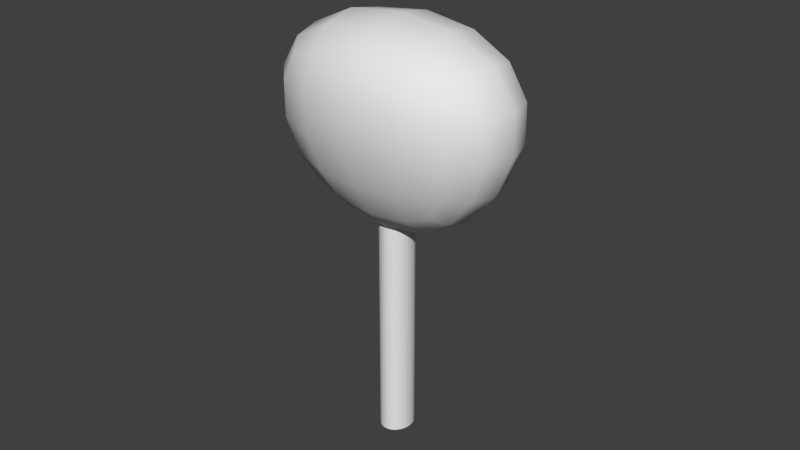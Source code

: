 # Source: target.blend  (saved by Blender 2.73.0; exported with 4.5.12 LTS)
import bpy
from mathutils import Matrix  # noqa: F401  (used for matrix-valued properties, if any)

bpy.ops.wm.read_factory_settings(use_empty=True)
scene = bpy.context.scene
scene.name = 'Scene'

# ---- collections
col_collection_1 = bpy.data.collections.new('Collection 1'); scene.collection.children.link(col_collection_1)

# ---- materials (node trees are filled in below, after node groups)
mat_material = bpy.data.materials.new('Material')
mat_material.alpha_threshold = 0.0
mat_material.use_transparent_shadow = False
mat_material.roughness = 0.5
mat_material.line_color = (0.0, 0.0, 0.0, 1.0)

# ---- material node trees

# ---- world
world_world = bpy.data.worlds.new('World'); scene.world = world_world
world_world.color = (0.05088, 0.05088, 0.05088)
world_world.use_sun_shadow = False
world_world.sun_shadow_jitter_overblur = 0.0
world_world.cycles.sampling_method = 'MANUAL'
world_world.cycles.sample_map_resolution = 256

# ---- meshes
me_cylinder = bpy.data.meshes.new('Cylinder')
me_cylinder.from_pydata([(-0.3836, 5.512, -0.7818), (-0.3836, 5.512, 2.491), (-0.1885, 5.492, -0.7818), (-0.1885, 5.492, 2.491), (-0.0009391, 5.435, -0.7818), (-0.0009391, 5.435, 2.491), (0.1719, 5.343, -0.7818), (0.1719, 5.343, 2.491), (0.3235, 5.219, -0.7818), (0.3235, 5.219, 2.491), (0.4478, 5.067, -0.7818), (0.4478, 5.067, 2.491), (0.5403, 4.894, -0.7818), (0.5403, 4.894, 2.491), (0.5972, 4.707, -0.7818), (0.5972, 4.707, 2.491), (0.6164, 4.512, -0.7818), (0.6164, 4.512, 2.491), (0.5972, 4.316, -0.7818), (0.5972, 4.316, 2.491), (0.5403, 4.129, -0.7818), (0.5403, 4.129, 2.491), (0.4478, 3.956, -0.7818), (0.4478, 3.956, 2.491), (0.3235, 3.804, -0.7818), (0.3235, 3.804, 2.491), (0.1719, 3.68, -0.7818), (0.1719, 3.68, 2.491), (-0.0009392, 3.588, -0.7818), (-0.0009392, 3.588, 2.491), (-0.1885, 3.531, -0.7818), (-0.1885, 3.531, 2.491), (-0.3836, 3.512, -0.7818), (-0.3836, 3.512, 2.491), (-0.5787, 3.531, -0.7818), (-0.5787, 3.531, 2.491), (-0.7663, 3.588, -0.7818), (-0.7663, 3.588, 2.491), (-0.9392, 3.68, -0.7818), (-0.9392, 3.68, 2.491), (-1.091, 3.804, -0.7818), (-1.091, 3.804, 2.491), (-1.215, 3.956, -0.7818), (-1.215, 3.956, 2.491), (-1.308, 4.129, -0.7818), (-1.308, 4.129, 2.491), (-1.364, 4.316, -0.7818), (-1.364, 4.316, 2.491), (-1.384, 4.512, -0.7818), (-1.384, 4.512, 2.491), (-1.364, 4.707, -0.7818), (-1.364, 4.707, 2.491), (-1.308, 4.894, -0.7818), (-1.308, 4.894, 2.491), (-1.215, 5.067, -0.7818), (-1.215, 5.067, 2.491), (-1.091, 5.219, -0.7818), (-1.091, 5.219, 2.491), (-0.9392, 5.343, -0.7818), (-0.9392, 5.343, 2.491), (-0.7663, 5.435, -0.7818), (-0.7663, 5.435, 2.491), (-0.5787, 5.492, -0.7818), (-0.5787, 5.492, 2.491)], [], [(0, 1, 3, 2), (2, 3, 5, 4), (4, 5, 7, 6), (6, 7, 9, 8), (8, 9, 11, 10), (10, 11, 13, 12), (12, 13, 15, 14), (14, 15, 17, 16), (16, 17, 19, 18), (18, 19, 21, 20), (20, 21, 23, 22), (22, 23, 25, 24), (24, 25, 27, 26), (26, 27, 29, 28), (28, 29, 31, 30), (30, 31, 33, 32), (32, 33, 35, 34), (34, 35, 37, 36), (36, 37, 39, 38), (38, 39, 41, 40), (40, 41, 43, 42), (42, 43, 45, 44), (44, 45, 47, 46), (46, 47, 49, 48), (48, 49, 51, 50), (50, 51, 53, 52), (52, 53, 55, 54), (54, 55, 57, 56), (56, 57, 59, 58), (58, 59, 61, 60), (3, 1, 63, 61, 59, 57, 55, 53, 51, 49, 47, 45, 43, 41, 39, 37, 35, 33, 31, 29, 27, 25, 23, 21, 19, 17, 15, 13, 11, 9, 7, 5), (62, 63, 1, 0), (60, 61, 63, 62), (0, 2, 4, 6, 8, 10, 12, 14, 16, 18, 20, 22, 24, 26, 28, 30, 32, 34, 36, 38, 40, 42, 44, 46, 48, 50, 52, 54, 56, 58, 60, 62)])
me_cylinder.use_remesh_preserve_volume = False
me_cylinder.use_remesh_preserve_attributes = False
me_cylinder.use_mirror_vertex_groups = False
me_cylinder.update()
me_cube = bpy.data.meshes.new('Cube')
me_cube.from_pydata([(0.5607, 0.5607, -0.1397), (0.5607, 0.05029, -0.1397), (-0.5607, 0.05029, -0.1397), (-0.5607, 0.5607, -0.1397), (1.0, 1.0, 1.157), (1.0, -0.389, 1.157), (-1.0, -0.389, 1.157), (-1.0, 1.0, 1.157)], [], [(0, 1, 2, 3), (4, 7, 6, 5), (0, 4, 5, 1), (1, 5, 6, 2), (2, 6, 7, 3), (4, 0, 3, 7)])
me_cube.polygons.foreach_set('use_smooth', [True] * 6)
me_cube.materials.append(mat_material)
me_cube.use_remesh_preserve_volume = False
me_cube.use_remesh_preserve_attributes = False
me_cube.use_mirror_vertex_groups = False
me_cube.update()

# ---- objects
ob_cylinder = bpy.data.objects.new('Cylinder', me_cylinder)
ob_cube = bpy.data.objects.new('Cube', me_cube)

# ---- transforms, parenting, visibility, modifiers, constraints
ob_cylinder.location = (0.02595, -0.4566, 0.2957)
ob_cylinder.scale = (0.08588, 0.1004, 0.3705)
ob_cylinder.lineart.crease_threshold = 0.0
ob_cube.location = (0.00356, -0.3003, 1.236)
ob_cube.lock_rotations_4d = False
ob_cube.empty_display_type = 'ARROWS'
ob_cube.lineart.crease_threshold = 0.0
_m = ob_cube.modifiers.new('Subsurf', 'SUBSURF')
_m.uv_smooth = 'PRESERVE_CORNERS'
_m.quality = 2
_m.show_only_control_edges = False

# ---- collection membership
col_collection_1.objects.link(ob_cylinder)
col_collection_1.objects.link(ob_cube)

# ---- scene / render settings (as saved in the file)
scene.frame_start = 1; scene.frame_end = 250; scene.frame_set(1)
scene.render.engine = 'BLENDER_EEVEE_NEXT'
scene.render.resolution_percentage = 50
scene.render.dither_intensity = 0.0
scene.cycles.use_denoising = False
scene.cycles.samples = 10
scene.cycles.sampling_pattern = 'TABULATED_SOBOL'
scene.cycles.light_sampling_threshold = 0.0
scene.cycles.use_adaptive_sampling = False
scene.cycles.use_light_tree = False
scene.cycles.blur_glossy = 0.0
scene.cycles.pixel_filter_type = 'GAUSSIAN'
scene.cycles.sample_clamp_indirect = 0.0
scene.view_settings.view_transform = 'Standard'
bpy.context.view_layer.update()

# ---- added for rendering (the .blend has no active camera and no usable light): camera, sun
cam_auto = bpy.data.cameras.new('AutoCamera')
cam_auto.lens = 50.0
cam_auto.sensor_width = 36.0
cam_auto.clip_end = 1000.0
ob_auto_camera = bpy.data.objects.new('AutoCamera', cam_auto)
scene.collection.objects.link(ob_auto_camera)
ob_auto_camera.location = (3.15789, -3.77999, 3.72264)
ob_auto_camera.rotation_euler = (1.09748, -7.21219e-08, 0.694738)
scene.camera = ob_auto_camera
light_auto_sun = bpy.data.lights.new('AutoSun', 'SUN')
light_auto_sun.energy = 3.0
light_auto_sun.angle = 0.0523599
ob_auto_sun = bpy.data.objects.new('AutoSun', light_auto_sun)
scene.collection.objects.link(ob_auto_sun)
ob_auto_sun.rotation_euler = (0.872665, 0.174533, 0.523599)
bpy.context.view_layer.update()
